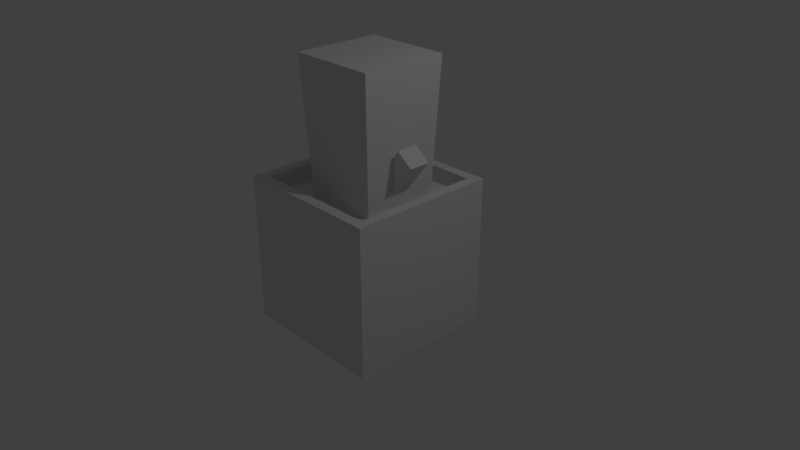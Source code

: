 # Source: saboten.blend  (saved by Blender 2.79.0; exported with 4.5.12 LTS)
import bpy
from mathutils import Matrix  # noqa: F401  (used for matrix-valued properties, if any)

bpy.ops.wm.read_factory_settings(use_empty=True)
scene = bpy.context.scene
scene.name = 'Scene'

# ---- collections
col_collection_1 = bpy.data.collections.new('Collection 1'); scene.collection.children.link(col_collection_1)

# ---- materials (node trees are filled in below, after node groups)
mat_material_001 = bpy.data.materials.new('Material.001')
mat_material_001.alpha_threshold = 0.0
mat_material_001.use_transparent_shadow = False
mat_material_001.roughness = 0.5
mat_material_001.line_color = (0.0, 0.0, 0.0, 1.0)
mat_material = bpy.data.materials.new('Material')
mat_material.alpha_threshold = 0.0
mat_material.use_transparent_shadow = False
mat_material.roughness = 0.5
mat_material.line_color = (0.0, 0.0, 0.0, 1.0)
mat_material_003 = bpy.data.materials.new('Material.003')
mat_material_003.alpha_threshold = 0.0
mat_material_003.use_transparent_shadow = False
mat_material_003.roughness = 0.5
mat_material_003.line_color = (0.0, 0.0, 0.0, 1.0)
mat_material_004 = bpy.data.materials.new('Material.004')
mat_material_004.alpha_threshold = 0.0
mat_material_004.use_transparent_shadow = False
mat_material_004.roughness = 0.5
mat_material_004.line_color = (0.0, 0.0, 0.0, 1.0)
mat_material_005 = bpy.data.materials.new('Material.005')
mat_material_005.alpha_threshold = 0.0
mat_material_005.use_transparent_shadow = False
mat_material_005.roughness = 0.5
mat_material_005.line_color = (0.0, 0.0, 0.0, 1.0)

# ---- material node trees

# ---- world
world_world = bpy.data.worlds.new('World'); scene.world = world_world
world_world.color = (0.05088, 0.05088, 0.05088)
world_world.use_sun_shadow = False
world_world.sun_shadow_jitter_overblur = 0.0
world_world.cycles.sampling_method = 'MANUAL'

# ---- cameras
cam_camera = bpy.data.cameras.new('Camera')
cam_camera.clip_end = 100.0
cam_camera.lens = 35.0
cam_camera.sensor_width = 32.0
cam_camera.sensor_height = 18.0
cam_camera.ortho_scale = 7.314
cam_camera.dof.focus_distance = 0.0
cam_camera.dof.aperture_fstop = 128.0

# ---- lights
light_lamp = bpy.data.lights.new('Lamp', 'POINT')
light_lamp.transmission_factor = 0.0
light_lamp.cutoff_distance = 30.0
light_lamp.energy = 100.0
light_lamp.shadow_buffer_clip_start = 1.001
light_lamp.shadow_soft_size = 0.1
light_lamp.shadow_maximum_resolution = 0.006
light_lamp.use_absolute_resolution = True

# ---- meshes
me_cube_001 = bpy.data.meshes.new('Cube.001')
me_cube_001.from_pydata([(1.0, 1.0, -1.0), (1.0, -1.0, -1.0), (-1.0, -1.0, -1.0), (-1.0, 1.0, -1.0), (1.0, 1.0, 1.0), (1.0, -1.0, 1.0), (-1.0, -1.0, 1.0), (-1.0, 1.0, 1.0)], [], [(0, 1, 2, 3), (4, 7, 6, 5), (0, 4, 5, 1), (1, 5, 6, 2), (2, 6, 7, 3), (4, 0, 3, 7)])
me_cube_001.materials.append(mat_material_001)
me_cube_001.use_remesh_preserve_volume = False
me_cube_001.use_remesh_preserve_attributes = False
me_cube_001.use_mirror_vertex_groups = False
me_cube_001.update()
me_cube = bpy.data.meshes.new('Cube')
me_cube.from_pydata([(0.8612, 0.8612, -0.4634), (0.8612, -0.8612, -0.4634), (-0.8612, -0.8612, -0.4634), (-0.8612, 0.8612, -0.4634), (1.0, 1.0, -1.0), (1.0, -1.0, -1.0), (-1.0, -1.0, -1.0), (-1.0, 1.0, -1.0), (1.0, 1.0, 1.0), (1.0, -1.0, 1.0), (-1.0, -1.0, 1.0), (-1.0, 1.0, 1.0), (0.8612, -0.8612, 1.0), (0.8612, 0.8612, 1.0), (-0.8612, -0.8612, 1.0), (-0.8612, 0.8612, 1.0)], [], [(0, 3, 2, 1), (0, 1, 12, 13), (1, 2, 14, 12), (2, 3, 15, 14), (4, 5, 6, 7), (8, 11, 10, 14, 15, 13), (4, 8, 9, 5), (5, 9, 10, 6), (6, 10, 11, 7), (8, 4, 7, 11), (13, 12, 14, 10, 9, 8), (15, 3, 0, 13)])
me_cube.materials.append(mat_material)
me_cube.use_remesh_preserve_volume = False
me_cube.use_remesh_preserve_attributes = False
me_cube.use_mirror_vertex_groups = False
me_cube.update()
me_cube_003 = bpy.data.meshes.new('Cube.003')
me_cube_003.from_pydata([(1.0, 1.0, -1.0), (1.0, -1.0, -1.0), (-1.0, -1.0, -1.0), (-1.0, 1.0, -1.0), (1.269, 1.269, 1.0), (1.269, -1.269, 1.0), (-1.269, -1.269, 1.0), (-1.269, 1.269, 1.0)], [], [(0, 1, 2, 3), (4, 7, 6, 5), (0, 4, 5, 1), (1, 5, 6, 2), (2, 6, 7, 3), (4, 0, 3, 7)])
me_cube_003.materials.append(mat_material_003)
me_cube_003.use_remesh_preserve_volume = False
me_cube_003.use_remesh_preserve_attributes = False
me_cube_003.use_mirror_vertex_groups = False
me_cube_003.update()
me_cube_004 = bpy.data.meshes.new('Cube.004')
me_cube_004.from_pydata([(1.0, 1.0, -1.0), (1.0, -1.0, -1.0), (-1.0, -1.0, -1.0), (-1.0, 1.0, -1.0), (1.0, 1.0, 1.0), (1.0, -1.0, 1.0), (-1.0, -1.0, 1.0), (-1.0, 1.0, 1.0)], [], [(0, 1, 2, 3), (4, 7, 6, 5), (0, 4, 5, 1), (1, 5, 6, 2), (2, 6, 7, 3), (4, 0, 3, 7)])
me_cube_004.materials.append(mat_material_004)
me_cube_004.use_remesh_preserve_volume = False
me_cube_004.use_remesh_preserve_attributes = False
me_cube_004.use_mirror_vertex_groups = False
me_cube_004.update()
me_cube_005 = bpy.data.meshes.new('Cube.005')
me_cube_005.from_pydata([(1.0, 1.0, -1.0), (1.0, -1.0, -1.0), (-1.0, -1.0, -1.0), (-1.0, 1.0, -1.0), (1.0, 1.0, 1.0), (1.0, -1.0, 1.0), (-1.0, -1.0, 1.0), (-1.0, 1.0, 1.0)], [], [(0, 1, 2, 3), (4, 7, 6, 5), (0, 4, 5, 1), (1, 5, 6, 2), (2, 6, 7, 3), (4, 0, 3, 7)])
me_cube_005.materials.append(mat_material_005)
me_cube_005.use_remesh_preserve_volume = False
me_cube_005.use_remesh_preserve_attributes = False
me_cube_005.use_mirror_vertex_groups = False
me_cube_005.update()

# ---- objects
ob_lamp = bpy.data.objects.new('Lamp', light_lamp)
ob_camera = bpy.data.objects.new('Camera', cam_camera)
ob_cube_001 = bpy.data.objects.new('Cube.001', me_cube_001)
ob_cube = bpy.data.objects.new('Cube', me_cube)
ob_cube_002 = bpy.data.objects.new('Cube.002', me_cube_003)
ob_cube_003 = bpy.data.objects.new('Cube.003', me_cube_004)
ob_cube_004 = bpy.data.objects.new('Cube.004', me_cube_005)

# ---- transforms, parenting, visibility, modifiers, constraints
ob_lamp.location = (4.076, 1.005, 5.904)
ob_lamp.rotation_euler = (0.6503, 0.05522, 1.866)
ob_lamp.lock_rotations_4d = False
ob_lamp.empty_display_type = 'ARROWS'
ob_lamp.color = (0.0, 0.0, 0.0, 0.0)
ob_lamp.lineart.crease_threshold = 0.0
ob_camera.location = (7.481, -6.508, 5.344)
ob_camera.rotation_euler = (1.109, 0.0, 0.8149)
ob_camera.lock_rotations_4d = False
ob_camera.empty_display_type = 'ARROWS'
ob_camera.color = (0.0, 0.0, 0.0, 0.0)
ob_camera.display_type = 'WIRE'
ob_camera.lineart.crease_threshold = 0.0
ob_cube_001.location = (0.0, 0.0, -0.00386)
ob_cube_001.scale = (0.8612, 0.8612, 0.8612)
ob_cube_001.lock_rotations_4d = False
ob_cube_001.empty_display_type = 'ARROWS'
ob_cube_001.lineart.crease_threshold = 0.0
ob_cube.location = (0.0, 0.0, 0.0691)
ob_cube.lock_rotations_4d = False
ob_cube.empty_display_type = 'ARROWS'
ob_cube.lineart.crease_threshold = 0.0
ob_cube_002.location = (0.07478, 0.0, 1.194)
ob_cube_002.scale = (0.4621, 0.4621, 1.454)
ob_cube_002.lock_rotations_4d = False
ob_cube_002.empty_display_type = 'ARROWS'
ob_cube_002.lineart.crease_threshold = 0.0
ob_cube_003.location = (-0.3502, 0.2734, 1.931)
ob_cube_003.rotation_euler = (0.0, -1.164, 0.0)
ob_cube_003.scale = (0.2159, 0.2159, 0.4539)
ob_cube_003.lock_rotations_4d = False
ob_cube_003.empty_display_type = 'ARROWS'
ob_cube_003.lineart.crease_threshold = 0.0
ob_cube_004.location = (0.6407, 0.0, 1.366)
ob_cube_004.rotation_euler = (-0.0, -2.477, -0.0)
ob_cube_004.scale = (0.133, 0.1446, 0.263)
ob_cube_004.lock_rotations_4d = False
ob_cube_004.empty_display_type = 'ARROWS'
ob_cube_004.lineart.crease_threshold = 0.0

# ---- collection membership
col_collection_1.objects.link(ob_lamp)
col_collection_1.objects.link(ob_camera)
col_collection_1.objects.link(ob_cube_001)
col_collection_1.objects.link(ob_cube)
col_collection_1.objects.link(ob_cube_002)
col_collection_1.objects.link(ob_cube_003)
col_collection_1.objects.link(ob_cube_004)

# ---- scene / render settings (as saved in the file)
scene.camera = ob_camera
scene.frame_start = 1; scene.frame_end = 250; scene.frame_set(1)
scene.render.engine = 'BLENDER_EEVEE_NEXT'
scene.render.resolution_percentage = 50
scene.render.dither_intensity = 0.0
scene.cycles.use_denoising = False
scene.cycles.samples = 128
scene.cycles.sampling_pattern = 'TABULATED_SOBOL'
scene.cycles.use_adaptive_sampling = False
scene.cycles.use_light_tree = False
scene.cycles.blur_glossy = 0.0
scene.cycles.sample_clamp_indirect = 0.0
scene.view_settings.view_transform = 'Standard'
bpy.context.view_layer.update()
